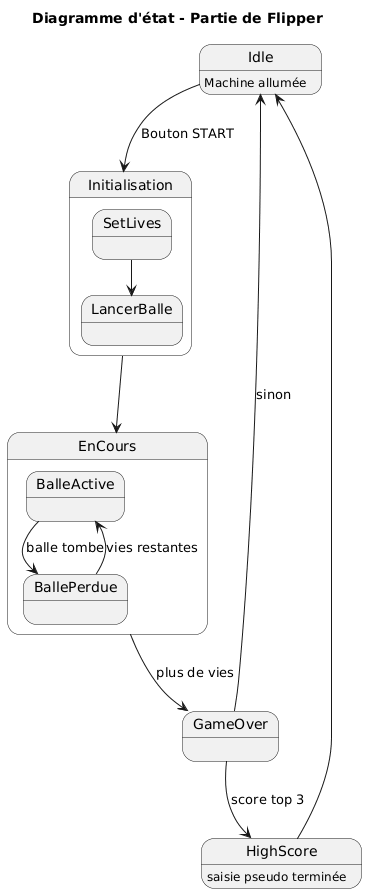

The diagram above was rendered by PlantUML. Its source (embedded in the PNG):
@startuml
title Diagramme d'état - Partie de Flipper

Idle : Machine allumée

Idle --> Initialisation : Bouton START

state Initialisation {
    SetLives --> LancerBalle
}

Initialisation --> EnCours

state EnCours {
    BalleActive --> BallePerdue : balle tombe
    BallePerdue --> BalleActive : vies restantes
}

EnCours --> GameOver : plus de vies

GameOver --> HighScore : score top 3
GameOver --> Idle : sinon

HighScore : saisie pseudo terminée
HighScore --> Idle
@enduml